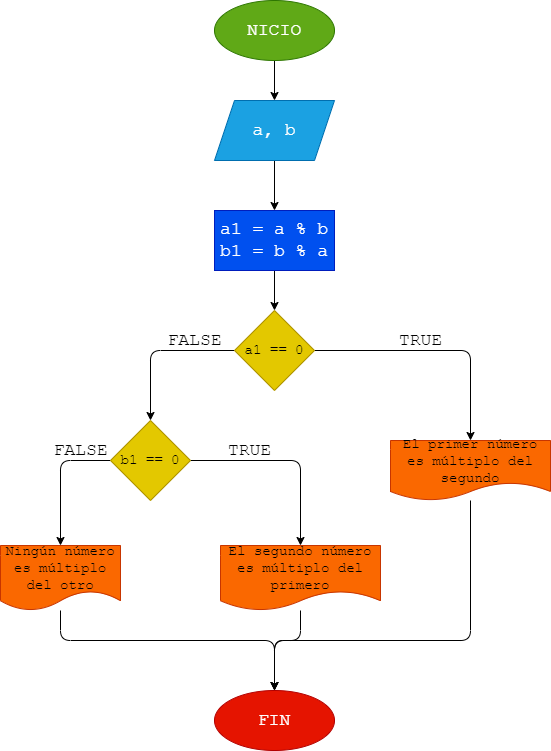

The diagram above was exported from draw.io. Its source (the exported page's mxGraphModel, read from the mxfile embedded in the PNG):
<mxGraphModel dx="714" dy="503" grid="1" gridSize="10" guides="1" tooltips="1" connect="1" arrows="1" fold="1" page="1" pageScale="1" pageWidth="827" pageHeight="1169" math="0" shadow="0">
  <root>
    <mxCell id="0" />
    <mxCell id="1" parent="0" />
    <mxCell id="2" value="" style="edgeStyle=none;html=1;fontFamily=Courier New;fontSize=18;" edge="1" parent="1" source="3" target="5">
      <mxGeometry relative="1" as="geometry" />
    </mxCell>
    <mxCell id="3" value="NICIO" style="ellipse;whiteSpace=wrap;html=1;fillColor=#60a917;fontColor=#ffffff;strokeColor=#2D7600;fontFamily=Courier New;fontSize=18;" vertex="1" parent="1">
      <mxGeometry x="294" width="120" height="60" as="geometry" />
    </mxCell>
    <mxCell id="4" value="" style="edgeStyle=none;html=1;fontFamily=Courier New;fontSize=18;" edge="1" parent="1" source="5" target="7">
      <mxGeometry relative="1" as="geometry" />
    </mxCell>
    <mxCell id="5" value="a, b" style="shape=parallelogram;perimeter=parallelogramPerimeter;whiteSpace=wrap;html=1;fixedSize=1;fillColor=#1ba1e2;fontColor=#ffffff;strokeColor=#006EAF;fontFamily=Courier New;fontSize=18;" vertex="1" parent="1">
      <mxGeometry x="294" y="100" width="120" height="60" as="geometry" />
    </mxCell>
    <mxCell id="6" value="" style="edgeStyle=none;html=1;fontFamily=Courier New;fontSize=18;" edge="1" parent="1" source="7" target="10">
      <mxGeometry relative="1" as="geometry" />
    </mxCell>
    <mxCell id="7" value="a1 = a % b&lt;br&gt;b1 = b % a" style="whiteSpace=wrap;html=1;fillColor=#0050ef;fontColor=#ffffff;strokeColor=#001DBC;fontFamily=Courier New;fontSize=18;" vertex="1" parent="1">
      <mxGeometry x="294" y="210" width="120" height="60" as="geometry" />
    </mxCell>
    <mxCell id="8" value="" style="edgeStyle=none;html=1;fontFamily=Courier New;fontSize=18;" edge="1" parent="1" source="10" target="12">
      <mxGeometry relative="1" as="geometry">
        <Array as="points">
          <mxPoint x="550" y="350" />
        </Array>
      </mxGeometry>
    </mxCell>
    <mxCell id="9" value="" style="edgeStyle=none;html=1;fontFamily=Courier New;fontSize=18;" edge="1" parent="1" source="10" target="15">
      <mxGeometry relative="1" as="geometry">
        <Array as="points">
          <mxPoint x="230" y="350" />
        </Array>
      </mxGeometry>
    </mxCell>
    <mxCell id="10" value="a1 == 0" style="rhombus;whiteSpace=wrap;html=1;fillColor=#e3c800;fontColor=#000000;strokeColor=#B09500;fontFamily=Courier New;fontSize=14;" vertex="1" parent="1">
      <mxGeometry x="314" y="310" width="80" height="80" as="geometry" />
    </mxCell>
    <mxCell id="11" style="edgeStyle=none;html=1;entryX=0.5;entryY=0;entryDx=0;entryDy=0;fontFamily=Courier New;fontSize=18;" edge="1" parent="1" source="12" target="20">
      <mxGeometry relative="1" as="geometry">
        <Array as="points">
          <mxPoint x="550" y="640" />
          <mxPoint x="354" y="640" />
        </Array>
      </mxGeometry>
    </mxCell>
    <mxCell id="12" value="El primer número es múltiplo del segundo" style="shape=document;whiteSpace=wrap;html=1;boundedLbl=1;fillColor=#fa6800;fontColor=#000000;strokeColor=#C73500;fontFamily=Courier New;fontSize=14;" vertex="1" parent="1">
      <mxGeometry x="470" y="440" width="160" height="60" as="geometry" />
    </mxCell>
    <mxCell id="13" value="" style="edgeStyle=none;html=1;fontFamily=Courier New;fontSize=18;" edge="1" parent="1" source="15" target="17">
      <mxGeometry relative="1" as="geometry">
        <Array as="points">
          <mxPoint x="380" y="460" />
        </Array>
      </mxGeometry>
    </mxCell>
    <mxCell id="14" value="" style="edgeStyle=none;html=1;fontFamily=Courier New;fontSize=18;" edge="1" parent="1" source="15" target="19">
      <mxGeometry relative="1" as="geometry">
        <Array as="points">
          <mxPoint x="140" y="460" />
        </Array>
      </mxGeometry>
    </mxCell>
    <mxCell id="15" value="b1 == 0" style="rhombus;whiteSpace=wrap;html=1;fillColor=#e3c800;fontColor=#000000;strokeColor=#B09500;fontFamily=Courier New;fontSize=14;" vertex="1" parent="1">
      <mxGeometry x="190" y="420" width="80" height="80" as="geometry" />
    </mxCell>
    <mxCell id="16" style="edgeStyle=none;html=1;entryX=0.5;entryY=0;entryDx=0;entryDy=0;fontFamily=Courier New;fontSize=18;" edge="1" parent="1" source="17" target="20">
      <mxGeometry relative="1" as="geometry">
        <Array as="points">
          <mxPoint x="380" y="640" />
          <mxPoint x="354" y="640" />
        </Array>
      </mxGeometry>
    </mxCell>
    <mxCell id="17" value="El segundo número es múltiplo del primero" style="shape=document;whiteSpace=wrap;html=1;boundedLbl=1;fillColor=#fa6800;fontColor=#000000;strokeColor=#C73500;fontFamily=Courier New;fontSize=14;" vertex="1" parent="1">
      <mxGeometry x="300" y="545" width="160" height="65" as="geometry" />
    </mxCell>
    <mxCell id="18" style="edgeStyle=none;html=1;entryX=0.5;entryY=0;entryDx=0;entryDy=0;fontFamily=Courier New;fontSize=18;" edge="1" parent="1" source="19" target="20">
      <mxGeometry relative="1" as="geometry">
        <Array as="points">
          <mxPoint x="140" y="640" />
          <mxPoint x="354" y="640" />
        </Array>
      </mxGeometry>
    </mxCell>
    <mxCell id="19" value="Ningún número es múltiplo del otro" style="shape=document;whiteSpace=wrap;html=1;boundedLbl=1;fillColor=#fa6800;fontColor=#000000;strokeColor=#C73500;fontFamily=Courier New;fontSize=14;" vertex="1" parent="1">
      <mxGeometry x="80" y="545" width="120" height="65" as="geometry" />
    </mxCell>
    <mxCell id="20" value="FIN" style="ellipse;whiteSpace=wrap;html=1;fillColor=#e51400;fontColor=#ffffff;strokeColor=#B20000;fontFamily=Courier New;fontSize=18;" vertex="1" parent="1">
      <mxGeometry x="294" y="690" width="120" height="60" as="geometry" />
    </mxCell>
    <mxCell id="21" value="TRUE" style="text;html=1;align=center;verticalAlign=middle;resizable=0;points=[];autosize=1;strokeColor=none;fillColor=none;fontSize=18;fontFamily=Courier New;" vertex="1" parent="1">
      <mxGeometry x="465" y="320" width="70" height="40" as="geometry" />
    </mxCell>
    <mxCell id="22" value="FALSE" style="text;html=1;align=center;verticalAlign=middle;resizable=0;points=[];autosize=1;strokeColor=none;fillColor=none;fontSize=18;fontFamily=Courier New;" vertex="1" parent="1">
      <mxGeometry x="234" y="320" width="80" height="40" as="geometry" />
    </mxCell>
    <mxCell id="23" value="TRUE" style="text;html=1;align=center;verticalAlign=middle;resizable=0;points=[];autosize=1;strokeColor=none;fillColor=none;fontSize=18;fontFamily=Courier New;" vertex="1" parent="1">
      <mxGeometry x="294" y="430" width="70" height="40" as="geometry" />
    </mxCell>
    <mxCell id="24" value="FALSE" style="text;html=1;align=center;verticalAlign=middle;resizable=0;points=[];autosize=1;strokeColor=none;fillColor=none;fontSize=18;fontFamily=Courier New;" vertex="1" parent="1">
      <mxGeometry x="120" y="430" width="80" height="40" as="geometry" />
    </mxCell>
  </root>
</mxGraphModel>